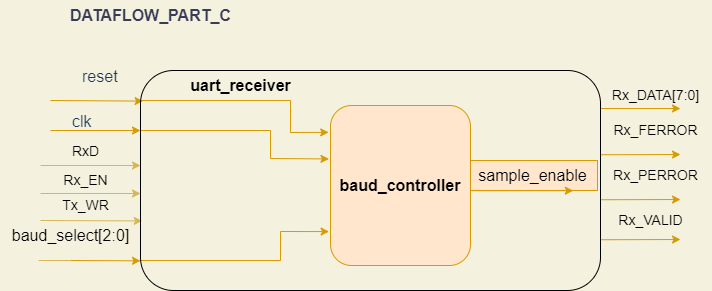

The diagram above was exported from draw.io. Its source (the exported page's mxGraphModel, read from the mxfile embedded in the PNG):
<mxGraphModel dx="903" dy="469" grid="1" gridSize="10" guides="1" tooltips="1" connect="1" arrows="1" fold="1" page="1" pageScale="1" pageWidth="827" pageHeight="1169" background="#F4F1DE" math="0" shadow="0">
  <root>
    <mxCell id="WIyWlLk6GJQsqaUBKTNV-0" />
    <mxCell id="WIyWlLk6GJQsqaUBKTNV-1" parent="WIyWlLk6GJQsqaUBKTNV-0" />
    <mxCell id="T4fRWgVa67BXYRqh28vF-8" value="sample_enable" style="text;html=1;align=center;verticalAlign=middle;resizable=0;points=[];autosize=1;strokeColor=#d79b00;fillColor=#ffe6cc;fontSize=16;" parent="WIyWlLk6GJQsqaUBKTNV-1" vertex="1">
      <mxGeometry x="527" y="210" width="130" height="30" as="geometry" />
    </mxCell>
    <mxCell id="T4fRWgVa67BXYRqh28vF-9" value="&lt;b&gt;DATAFLOW_PART_C&lt;/b&gt;" style="text;html=1;align=center;verticalAlign=middle;resizable=0;points=[];autosize=1;fontSize=16;fontColor=#393C56;" parent="WIyWlLk6GJQsqaUBKTNV-1" vertex="1">
      <mxGeometry x="120" y="50" width="180" height="30" as="geometry" />
    </mxCell>
    <mxCell id="T4fRWgVa67BXYRqh28vF-7" value="&lt;b&gt;baud_controller&lt;/b&gt;" style="rounded=1;whiteSpace=wrap;html=1;fontSize=16;fillColor=#ffe6cc;strokeColor=#d79b00;" parent="WIyWlLk6GJQsqaUBKTNV-1" vertex="1">
      <mxGeometry x="390" y="155" width="140" height="160" as="geometry" />
    </mxCell>
    <mxCell id="T4fRWgVa67BXYRqh28vF-17" value="" style="endArrow=classic;html=1;rounded=0;strokeColor=#d6b656;fontSize=16;fontColor=#393C56;fillColor=#fff2cc;entryX=0;entryY=0.5;entryDx=0;entryDy=0;labelBackgroundColor=#F4F1DE;" parent="WIyWlLk6GJQsqaUBKTNV-1" edge="1">
      <mxGeometry width="50" height="50" relative="1" as="geometry">
        <mxPoint x="100" y="215" as="sourcePoint" />
        <mxPoint x="200" y="215" as="targetPoint" />
      </mxGeometry>
    </mxCell>
    <mxCell id="T4fRWgVa67BXYRqh28vF-18" value="&lt;span style=&quot;font-size: 14px;&quot;&gt;RxD&lt;/span&gt;" style="text;html=1;align=center;verticalAlign=middle;resizable=0;points=[];autosize=1;strokeColor=none;fillColor=none;fontSize=16;" parent="WIyWlLk6GJQsqaUBKTNV-1" vertex="1">
      <mxGeometry x="120" y="185" width="50" height="30" as="geometry" />
    </mxCell>
    <mxCell id="T4fRWgVa67BXYRqh28vF-19" value="&lt;span style=&quot;color: rgb(29, 53, 87); font-family: Helvetica; font-size: 16px; font-style: normal; font-variant-ligatures: normal; font-variant-caps: normal; font-weight: 400; letter-spacing: normal; orphans: 2; text-align: center; text-indent: 0px; text-transform: none; widows: 2; word-spacing: 0px; -webkit-text-stroke-width: 0px; text-decoration-thickness: initial; text-decoration-style: initial; text-decoration-color: initial; float: none; display: inline !important;&quot;&gt;clk&lt;/span&gt;" style="text;whiteSpace=wrap;html=1;fontSize=14;fillColor=none;strokeColor=none;" parent="WIyWlLk6GJQsqaUBKTNV-1" vertex="1">
      <mxGeometry x="130" y="155" width="50" height="40" as="geometry" />
    </mxCell>
    <mxCell id="T4fRWgVa67BXYRqh28vF-20" value="&lt;span style=&quot;color: rgb(29, 53, 87); font-family: Helvetica; font-size: 16px; font-style: normal; font-variant-ligatures: normal; font-variant-caps: normal; font-weight: 400; letter-spacing: normal; orphans: 2; text-align: center; text-indent: 0px; text-transform: none; widows: 2; word-spacing: 0px; -webkit-text-stroke-width: 0px; text-decoration-thickness: initial; text-decoration-style: initial; text-decoration-color: initial; float: none; display: inline !important;&quot;&gt;reset&lt;/span&gt;" style="text;whiteSpace=wrap;html=1;fontSize=14;fillColor=none;strokeColor=none;" parent="WIyWlLk6GJQsqaUBKTNV-1" vertex="1">
      <mxGeometry x="140" y="110" width="70" height="40" as="geometry" />
    </mxCell>
    <mxCell id="T4fRWgVa67BXYRqh28vF-21" value="" style="endArrow=classic;html=1;rounded=0;strokeColor=#d6b656;fontSize=14;fontColor=#393C56;fillColor=#fff2cc;labelBackgroundColor=#F4F1DE;" parent="WIyWlLk6GJQsqaUBKTNV-1" edge="1">
      <mxGeometry width="50" height="50" relative="1" as="geometry">
        <mxPoint x="100" y="243" as="sourcePoint" />
        <mxPoint x="200" y="243" as="targetPoint" />
      </mxGeometry>
    </mxCell>
    <mxCell id="T4fRWgVa67BXYRqh28vF-22" value="Rx_EN" style="text;html=1;align=center;verticalAlign=middle;resizable=0;points=[];autosize=1;strokeColor=none;fillColor=none;fontSize=14;" parent="WIyWlLk6GJQsqaUBKTNV-1" vertex="1">
      <mxGeometry x="110" y="215" width="70" height="30" as="geometry" />
    </mxCell>
    <mxCell id="T4fRWgVa67BXYRqh28vF-23" value="" style="endArrow=classic;html=1;rounded=0;strokeColor=#d6b656;fontSize=14;fontColor=#393C56;fillColor=#fff2cc;labelBackgroundColor=#F4F1DE;entryX=1.012;entryY=0.015;entryDx=0;entryDy=0;entryPerimeter=0;" parent="WIyWlLk6GJQsqaUBKTNV-1" target="T4fRWgVa67BXYRqh28vF-33" edge="1">
      <mxGeometry width="50" height="50" relative="1" as="geometry">
        <mxPoint x="100" y="270" as="sourcePoint" />
        <mxPoint x="200" y="290" as="targetPoint" />
      </mxGeometry>
    </mxCell>
    <mxCell id="T4fRWgVa67BXYRqh28vF-24" value="Tx_WR" style="text;html=1;align=center;verticalAlign=middle;resizable=0;points=[];autosize=1;strokeColor=none;fillColor=none;fontSize=14;" parent="WIyWlLk6GJQsqaUBKTNV-1" vertex="1">
      <mxGeometry x="110" y="240" width="70" height="30" as="geometry" />
    </mxCell>
    <mxCell id="T4fRWgVa67BXYRqh28vF-25" value="" style="endArrow=classic;html=1;rounded=0;strokeColor=#d79b00;fontSize=14;fontColor=#393C56;fillColor=#ffe6cc;labelBackgroundColor=#F4F1DE;" parent="WIyWlLk6GJQsqaUBKTNV-1" edge="1">
      <mxGeometry width="50" height="50" relative="1" as="geometry">
        <mxPoint x="660" y="158" as="sourcePoint" />
        <mxPoint x="740" y="158" as="targetPoint" />
      </mxGeometry>
    </mxCell>
    <mxCell id="T4fRWgVa67BXYRqh28vF-26" value="Rx_DATA[7:0]" style="text;html=1;align=center;verticalAlign=middle;resizable=0;points=[];autosize=1;strokeColor=none;fillColor=none;fontSize=14;" parent="WIyWlLk6GJQsqaUBKTNV-1" vertex="1">
      <mxGeometry x="660" y="130" width="110" height="30" as="geometry" />
    </mxCell>
    <mxCell id="T4fRWgVa67BXYRqh28vF-27" value="" style="endArrow=classic;html=1;rounded=0;strokeColor=#d79b00;fontSize=14;fontColor=#393C56;fillColor=#ffe6cc;exitX=1.001;exitY=0.312;exitDx=0;exitDy=0;exitPerimeter=0;labelBackgroundColor=#F4F1DE;" parent="WIyWlLk6GJQsqaUBKTNV-1" edge="1">
      <mxGeometry width="50" height="50" relative="1" as="geometry">
        <mxPoint x="660.1399999999999" y="204.24" as="sourcePoint" />
        <mxPoint x="740" y="204" as="targetPoint" />
      </mxGeometry>
    </mxCell>
    <mxCell id="T4fRWgVa67BXYRqh28vF-28" value="Rx_FERROR" style="text;html=1;align=center;verticalAlign=middle;resizable=0;points=[];autosize=1;strokeColor=none;fillColor=none;fontSize=14;" parent="WIyWlLk6GJQsqaUBKTNV-1" vertex="1">
      <mxGeometry x="660" y="164.82" width="110" height="30" as="geometry" />
    </mxCell>
    <mxCell id="T4fRWgVa67BXYRqh28vF-33" value="baud_select[2:0]" style="text;html=1;align=center;verticalAlign=middle;resizable=0;points=[];autosize=1;strokeColor=none;fillColor=none;fontSize=16;" parent="WIyWlLk6GJQsqaUBKTNV-1" vertex="1">
      <mxGeometry x="60" y="270" width="140" height="30" as="geometry" />
    </mxCell>
    <mxCell id="T4fRWgVa67BXYRqh28vF-35" value="" style="endArrow=classic;html=1;rounded=0;strokeColor=#d79b00;fontSize=14;fontColor=#393C56;fillColor=#ffe6cc;entryX=0.013;entryY=0.605;entryDx=0;entryDy=0;entryPerimeter=0;labelBackgroundColor=#F4F1DE;startArrow=none;" parent="WIyWlLk6GJQsqaUBKTNV-1" edge="1">
      <mxGeometry width="50" height="50" relative="1" as="geometry">
        <mxPoint x="130" y="310" as="sourcePoint" />
        <mxPoint x="200.00000000000017" y="310.35" as="targetPoint" />
      </mxGeometry>
    </mxCell>
    <mxCell id="T4fRWgVa67BXYRqh28vF-37" value="" style="endArrow=none;html=1;rounded=0;strokeColor=#d6b656;fontSize=14;fontColor=#393C56;fillColor=#fff2cc;entryDx=0;entryDy=0;entryPerimeter=0;labelBackgroundColor=#F4F1DE;" parent="WIyWlLk6GJQsqaUBKTNV-1" edge="1">
      <mxGeometry width="50" height="50" relative="1" as="geometry">
        <mxPoint x="98.17999999999984" y="310" as="sourcePoint" />
        <mxPoint x="130" y="310" as="targetPoint" />
      </mxGeometry>
    </mxCell>
    <mxCell id="T4fRWgVa67BXYRqh28vF-46" value="" style="endArrow=classic;html=1;rounded=0;strokeColor=#d79b00;fontSize=14;fontColor=#393C56;fillColor=#ffe6cc;exitX=1.001;exitY=0.312;exitDx=0;exitDy=0;exitPerimeter=0;labelBackgroundColor=#F4F1DE;" parent="WIyWlLk6GJQsqaUBKTNV-1" edge="1">
      <mxGeometry width="50" height="50" relative="1" as="geometry">
        <mxPoint x="660.1399999999999" y="249.24" as="sourcePoint" />
        <mxPoint x="740" y="249" as="targetPoint" />
      </mxGeometry>
    </mxCell>
    <mxCell id="T4fRWgVa67BXYRqh28vF-47" value="Rx_PERROR" style="text;html=1;align=center;verticalAlign=middle;resizable=0;points=[];autosize=1;strokeColor=none;fillColor=none;fontSize=14;" parent="WIyWlLk6GJQsqaUBKTNV-1" vertex="1">
      <mxGeometry x="660" y="209.82" width="110" height="30" as="geometry" />
    </mxCell>
    <mxCell id="T4fRWgVa67BXYRqh28vF-48" value="" style="endArrow=classic;html=1;rounded=0;strokeColor=#d79b00;fontSize=14;fontColor=#393C56;fillColor=#ffe6cc;exitX=1.001;exitY=0.312;exitDx=0;exitDy=0;exitPerimeter=0;labelBackgroundColor=#F4F1DE;" parent="WIyWlLk6GJQsqaUBKTNV-1" edge="1">
      <mxGeometry width="50" height="50" relative="1" as="geometry">
        <mxPoint x="660.1399999999999" y="289.24" as="sourcePoint" />
        <mxPoint x="740" y="289" as="targetPoint" />
      </mxGeometry>
    </mxCell>
    <mxCell id="T4fRWgVa67BXYRqh28vF-49" value="Rx_VALID" style="text;html=1;align=center;verticalAlign=middle;resizable=0;points=[];autosize=1;strokeColor=none;fillColor=none;fontSize=14;" parent="WIyWlLk6GJQsqaUBKTNV-1" vertex="1">
      <mxGeometry x="665" y="255" width="90" height="30" as="geometry" />
    </mxCell>
    <mxCell id="TGH8ciR76asUou5N4hID-0" value="" style="endArrow=classic;html=1;rounded=0;fillColor=#ffe6cc;strokeColor=#d79b00;" edge="1" parent="WIyWlLk6GJQsqaUBKTNV-1">
      <mxGeometry width="50" height="50" relative="1" as="geometry">
        <mxPoint x="110" y="180" as="sourcePoint" />
        <mxPoint x="200" y="180" as="targetPoint" />
      </mxGeometry>
    </mxCell>
    <mxCell id="TGH8ciR76asUou5N4hID-1" value="" style="endArrow=classic;html=1;rounded=0;entryX=0.894;entryY=1.015;entryDx=0;entryDy=0;entryPerimeter=0;fillColor=#ffe6cc;strokeColor=#d79b00;" edge="1" parent="WIyWlLk6GJQsqaUBKTNV-1" target="T4fRWgVa67BXYRqh28vF-20">
      <mxGeometry width="50" height="50" relative="1" as="geometry">
        <mxPoint x="110" y="150" as="sourcePoint" />
        <mxPoint x="130" y="180" as="targetPoint" />
      </mxGeometry>
    </mxCell>
    <mxCell id="TGH8ciR76asUou5N4hID-2" value="" style="endArrow=classic;html=1;rounded=0;entryX=-0.013;entryY=0.168;entryDx=0;entryDy=0;entryPerimeter=0;fillColor=#ffe6cc;strokeColor=#d79b00;" edge="1" parent="WIyWlLk6GJQsqaUBKTNV-1" target="T4fRWgVa67BXYRqh28vF-7">
      <mxGeometry width="50" height="50" relative="1" as="geometry">
        <mxPoint x="200" y="150" as="sourcePoint" />
        <mxPoint x="130" y="180" as="targetPoint" />
        <Array as="points">
          <mxPoint x="350" y="150" />
          <mxPoint x="350" y="182" />
        </Array>
      </mxGeometry>
    </mxCell>
    <mxCell id="TGH8ciR76asUou5N4hID-5" value="" style="endArrow=classic;html=1;rounded=0;entryX=-0.011;entryY=0.334;entryDx=0;entryDy=0;entryPerimeter=0;fillColor=#ffe6cc;strokeColor=#d79b00;" edge="1" parent="WIyWlLk6GJQsqaUBKTNV-1" target="T4fRWgVa67BXYRqh28vF-7">
      <mxGeometry width="50" height="50" relative="1" as="geometry">
        <mxPoint x="200" y="180" as="sourcePoint" />
        <mxPoint x="390" y="180" as="targetPoint" />
        <Array as="points">
          <mxPoint x="330" y="180" />
          <mxPoint x="330" y="208" />
        </Array>
      </mxGeometry>
    </mxCell>
    <mxCell id="TGH8ciR76asUou5N4hID-6" value="" style="endArrow=classic;html=1;rounded=0;entryX=-0.01;entryY=0.788;entryDx=0;entryDy=0;entryPerimeter=0;fillColor=#ffe6cc;strokeColor=#d79b00;" edge="1" parent="WIyWlLk6GJQsqaUBKTNV-1" target="T4fRWgVa67BXYRqh28vF-7">
      <mxGeometry width="50" height="50" relative="1" as="geometry">
        <mxPoint x="200" y="310" as="sourcePoint" />
        <mxPoint x="450" y="170" as="targetPoint" />
        <Array as="points">
          <mxPoint x="340" y="310" />
          <mxPoint x="340" y="281" />
        </Array>
      </mxGeometry>
    </mxCell>
    <mxCell id="TGH8ciR76asUou5N4hID-7" value="" style="endArrow=classic;html=1;rounded=0;entryX=0.814;entryY=1.006;entryDx=0;entryDy=0;entryPerimeter=0;exitX=0.034;exitY=1.006;exitDx=0;exitDy=0;exitPerimeter=0;fillColor=#ffe6cc;strokeColor=#d79b00;" edge="1" parent="WIyWlLk6GJQsqaUBKTNV-1" source="T4fRWgVa67BXYRqh28vF-8" target="T4fRWgVa67BXYRqh28vF-8">
      <mxGeometry width="50" height="50" relative="1" as="geometry">
        <mxPoint x="400" y="230" as="sourcePoint" />
        <mxPoint x="450" y="180" as="targetPoint" />
      </mxGeometry>
    </mxCell>
    <mxCell id="TGH8ciR76asUou5N4hID-8" value="" style="rounded=1;whiteSpace=wrap;html=1;labelBackgroundColor=none;fillColor=none;gradientColor=none;" vertex="1" parent="WIyWlLk6GJQsqaUBKTNV-1">
      <mxGeometry x="200" y="120" width="460" height="220" as="geometry" />
    </mxCell>
    <mxCell id="TGH8ciR76asUou5N4hID-9" value="&lt;b&gt;&lt;font style=&quot;font-size: 16px;&quot;&gt;uart_receiver&lt;/font&gt;&lt;/b&gt;" style="text;html=1;align=center;verticalAlign=middle;resizable=0;points=[];autosize=1;strokeColor=none;fillColor=none;" vertex="1" parent="WIyWlLk6GJQsqaUBKTNV-1">
      <mxGeometry x="240" y="120" width="120" height="30" as="geometry" />
    </mxCell>
  </root>
</mxGraphModel>